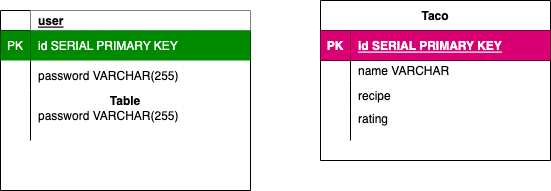

The diagram above was exported from draw.io. Its source (the exported page's mxGraphModel, read from the mxfile embedded in the PNG):
<mxGraphModel dx="618" dy="558" grid="1" gridSize="10" guides="1" tooltips="1" connect="1" arrows="1" fold="1" page="1" pageScale="1" pageWidth="850" pageHeight="1100" math="0" shadow="0">
  <root>
    <mxCell id="0" />
    <mxCell id="1" parent="0" />
    <mxCell id="zeefNxbIrW4plke7DV9j-14" value="Table" style="shape=table;startSize=0;container=1;collapsible=1;childLayout=tableLayout;fixedRows=1;rowLines=0;fontStyle=1;align=center;resizeLast=1;" parent="1" vertex="1">
      <mxGeometry x="30" y="100" width="250" height="180" as="geometry" />
    </mxCell>
    <mxCell id="zeefNxbIrW4plke7DV9j-15" value="" style="shape=tableRow;horizontal=0;startSize=0;swimlaneHead=0;swimlaneBody=0;fillColor=none;collapsible=0;dropTarget=0;points=[[0,0.5],[1,0.5]];portConstraint=eastwest;top=0;left=0;right=0;bottom=1;" parent="zeefNxbIrW4plke7DV9j-14" vertex="1">
      <mxGeometry width="250" height="20" as="geometry" />
    </mxCell>
    <mxCell id="zeefNxbIrW4plke7DV9j-16" value="" style="shape=partialRectangle;connectable=0;fillColor=none;top=0;left=0;bottom=0;right=0;fontStyle=1;overflow=hidden;" parent="zeefNxbIrW4plke7DV9j-15" vertex="1">
      <mxGeometry width="30" height="20" as="geometry">
        <mxRectangle width="30" height="20" as="alternateBounds" />
      </mxGeometry>
    </mxCell>
    <mxCell id="zeefNxbIrW4plke7DV9j-17" value="user" style="shape=partialRectangle;connectable=0;top=0;left=0;bottom=0;right=0;align=left;spacingLeft=6;fontStyle=5;overflow=hidden;" parent="zeefNxbIrW4plke7DV9j-15" vertex="1">
      <mxGeometry x="30" width="220" height="20" as="geometry">
        <mxRectangle width="220" height="20" as="alternateBounds" />
      </mxGeometry>
    </mxCell>
    <mxCell id="zeefNxbIrW4plke7DV9j-18" value="" style="shape=tableRow;horizontal=0;startSize=0;swimlaneHead=0;swimlaneBody=0;fillColor=none;collapsible=0;dropTarget=0;points=[[0,0.5],[1,0.5]];portConstraint=eastwest;top=0;left=0;right=0;bottom=0;" parent="zeefNxbIrW4plke7DV9j-14" vertex="1">
      <mxGeometry y="20" width="250" height="30" as="geometry" />
    </mxCell>
    <mxCell id="zeefNxbIrW4plke7DV9j-19" value="PK" style="shape=partialRectangle;connectable=0;fillColor=#008a00;top=0;left=0;bottom=0;right=0;editable=1;overflow=hidden;fontColor=#ffffff;strokeColor=#005700;" parent="zeefNxbIrW4plke7DV9j-18" vertex="1">
      <mxGeometry width="30" height="30" as="geometry">
        <mxRectangle width="30" height="30" as="alternateBounds" />
      </mxGeometry>
    </mxCell>
    <mxCell id="zeefNxbIrW4plke7DV9j-20" value="id SERIAL PRIMARY KEY" style="shape=partialRectangle;connectable=0;fillColor=#008a00;top=0;left=0;bottom=0;right=0;align=left;spacingLeft=6;overflow=hidden;fontColor=#ffffff;strokeColor=#005700;" parent="zeefNxbIrW4plke7DV9j-18" vertex="1">
      <mxGeometry x="30" width="220" height="30" as="geometry">
        <mxRectangle width="220" height="30" as="alternateBounds" />
      </mxGeometry>
    </mxCell>
    <mxCell id="zeefNxbIrW4plke7DV9j-21" value="" style="shape=tableRow;horizontal=0;startSize=0;swimlaneHead=0;swimlaneBody=0;fillColor=none;collapsible=0;dropTarget=0;points=[[0,0.5],[1,0.5]];portConstraint=eastwest;top=0;left=0;right=0;bottom=0;" parent="zeefNxbIrW4plke7DV9j-14" vertex="1">
      <mxGeometry y="50" width="250" height="30" as="geometry" />
    </mxCell>
    <mxCell id="zeefNxbIrW4plke7DV9j-22" value="" style="shape=partialRectangle;connectable=0;fillColor=none;top=0;left=0;bottom=0;right=0;editable=1;overflow=hidden;" parent="zeefNxbIrW4plke7DV9j-21" vertex="1">
      <mxGeometry width="30" height="30" as="geometry">
        <mxRectangle width="30" height="30" as="alternateBounds" />
      </mxGeometry>
    </mxCell>
    <mxCell id="zeefNxbIrW4plke7DV9j-23" value="password VARCHAR(255)" style="shape=partialRectangle;connectable=0;fillColor=none;top=0;left=0;bottom=0;right=0;align=left;spacingLeft=6;overflow=hidden;" parent="zeefNxbIrW4plke7DV9j-21" vertex="1">
      <mxGeometry x="30" width="220" height="30" as="geometry">
        <mxRectangle width="220" height="30" as="alternateBounds" />
      </mxGeometry>
    </mxCell>
    <mxCell id="zeefNxbIrW4plke7DV9j-24" value="" style="shape=tableRow;horizontal=0;startSize=0;swimlaneHead=0;swimlaneBody=0;fillColor=none;collapsible=0;dropTarget=0;points=[[0,0.5],[1,0.5]];portConstraint=eastwest;top=0;left=0;right=0;bottom=0;" parent="zeefNxbIrW4plke7DV9j-14" vertex="1">
      <mxGeometry y="80" width="250" height="50" as="geometry" />
    </mxCell>
    <mxCell id="zeefNxbIrW4plke7DV9j-25" value="" style="shape=partialRectangle;connectable=0;fillColor=none;top=0;left=0;bottom=0;right=0;editable=1;overflow=hidden;" parent="zeefNxbIrW4plke7DV9j-24" vertex="1">
      <mxGeometry width="30" height="50" as="geometry">
        <mxRectangle width="30" height="50" as="alternateBounds" />
      </mxGeometry>
    </mxCell>
    <mxCell id="zeefNxbIrW4plke7DV9j-26" value="password VARCHAR(255)" style="shape=partialRectangle;connectable=0;fillColor=none;top=0;left=0;bottom=0;right=0;align=left;spacingLeft=6;overflow=hidden;" parent="zeefNxbIrW4plke7DV9j-24" vertex="1">
      <mxGeometry x="30" width="220" height="50" as="geometry">
        <mxRectangle width="220" height="50" as="alternateBounds" />
      </mxGeometry>
    </mxCell>
    <mxCell id="RNFHv2UZANiMEmXORRzT-1" value="Taco" style="shape=table;startSize=30;container=1;collapsible=1;childLayout=tableLayout;fixedRows=1;rowLines=0;fontStyle=1;align=center;resizeLast=1;" vertex="1" parent="1">
      <mxGeometry x="350" y="90" width="230" height="160" as="geometry" />
    </mxCell>
    <mxCell id="RNFHv2UZANiMEmXORRzT-2" value="" style="shape=tableRow;horizontal=0;startSize=0;swimlaneHead=0;swimlaneBody=0;fillColor=none;collapsible=0;dropTarget=0;points=[[0,0.5],[1,0.5]];portConstraint=eastwest;top=0;left=0;right=0;bottom=1;" vertex="1" parent="RNFHv2UZANiMEmXORRzT-1">
      <mxGeometry y="30" width="230" height="30" as="geometry" />
    </mxCell>
    <mxCell id="RNFHv2UZANiMEmXORRzT-3" value="PK" style="shape=partialRectangle;connectable=0;fillColor=#d80073;top=0;left=0;bottom=0;right=0;fontStyle=1;overflow=hidden;fontColor=#ffffff;strokeColor=#A50040;" vertex="1" parent="RNFHv2UZANiMEmXORRzT-2">
      <mxGeometry width="30" height="30" as="geometry">
        <mxRectangle width="30" height="30" as="alternateBounds" />
      </mxGeometry>
    </mxCell>
    <mxCell id="RNFHv2UZANiMEmXORRzT-4" value="id SERIAL PRIMARY KEY" style="shape=partialRectangle;connectable=0;fillColor=#d80073;top=0;left=0;bottom=0;right=0;align=left;spacingLeft=6;fontStyle=5;overflow=hidden;fontColor=#ffffff;strokeColor=#A50040;" vertex="1" parent="RNFHv2UZANiMEmXORRzT-2">
      <mxGeometry x="30" width="200" height="30" as="geometry">
        <mxRectangle width="200" height="30" as="alternateBounds" />
      </mxGeometry>
    </mxCell>
    <mxCell id="RNFHv2UZANiMEmXORRzT-5" value="" style="shape=tableRow;horizontal=0;startSize=0;swimlaneHead=0;swimlaneBody=0;fillColor=none;collapsible=0;dropTarget=0;points=[[0,0.5],[1,0.5]];portConstraint=eastwest;top=0;left=0;right=0;bottom=0;" vertex="1" parent="RNFHv2UZANiMEmXORRzT-1">
      <mxGeometry y="60" width="230" height="20" as="geometry" />
    </mxCell>
    <mxCell id="RNFHv2UZANiMEmXORRzT-6" value="" style="shape=partialRectangle;connectable=0;fillColor=none;top=0;left=0;bottom=0;right=0;editable=1;overflow=hidden;" vertex="1" parent="RNFHv2UZANiMEmXORRzT-5">
      <mxGeometry width="30" height="20" as="geometry">
        <mxRectangle width="30" height="20" as="alternateBounds" />
      </mxGeometry>
    </mxCell>
    <mxCell id="RNFHv2UZANiMEmXORRzT-7" value="name VARCHAR" style="shape=partialRectangle;connectable=0;fillColor=none;top=0;left=0;bottom=0;right=0;align=left;spacingLeft=6;overflow=hidden;" vertex="1" parent="RNFHv2UZANiMEmXORRzT-5">
      <mxGeometry x="30" width="200" height="20" as="geometry">
        <mxRectangle width="200" height="20" as="alternateBounds" />
      </mxGeometry>
    </mxCell>
    <mxCell id="RNFHv2UZANiMEmXORRzT-8" value="" style="shape=tableRow;horizontal=0;startSize=0;swimlaneHead=0;swimlaneBody=0;fillColor=none;collapsible=0;dropTarget=0;points=[[0,0.5],[1,0.5]];portConstraint=eastwest;top=0;left=0;right=0;bottom=0;" vertex="1" parent="RNFHv2UZANiMEmXORRzT-1">
      <mxGeometry y="80" width="230" height="30" as="geometry" />
    </mxCell>
    <mxCell id="RNFHv2UZANiMEmXORRzT-9" value="" style="shape=partialRectangle;connectable=0;fillColor=none;top=0;left=0;bottom=0;right=0;editable=1;overflow=hidden;" vertex="1" parent="RNFHv2UZANiMEmXORRzT-8">
      <mxGeometry width="30" height="30" as="geometry">
        <mxRectangle width="30" height="30" as="alternateBounds" />
      </mxGeometry>
    </mxCell>
    <mxCell id="RNFHv2UZANiMEmXORRzT-10" value="recipe" style="shape=partialRectangle;connectable=0;fillColor=none;top=0;left=0;bottom=0;right=0;align=left;spacingLeft=6;overflow=hidden;" vertex="1" parent="RNFHv2UZANiMEmXORRzT-8">
      <mxGeometry x="30" width="200" height="30" as="geometry">
        <mxRectangle width="200" height="30" as="alternateBounds" />
      </mxGeometry>
    </mxCell>
    <mxCell id="RNFHv2UZANiMEmXORRzT-11" value="" style="shape=tableRow;horizontal=0;startSize=0;swimlaneHead=0;swimlaneBody=0;fillColor=none;collapsible=0;dropTarget=0;points=[[0,0.5],[1,0.5]];portConstraint=eastwest;top=0;left=0;right=0;bottom=0;" vertex="1" parent="RNFHv2UZANiMEmXORRzT-1">
      <mxGeometry y="110" width="230" height="30" as="geometry" />
    </mxCell>
    <mxCell id="RNFHv2UZANiMEmXORRzT-12" value="" style="shape=partialRectangle;connectable=0;fillColor=none;top=0;left=0;bottom=0;right=0;editable=1;overflow=hidden;" vertex="1" parent="RNFHv2UZANiMEmXORRzT-11">
      <mxGeometry width="30" height="30" as="geometry">
        <mxRectangle width="30" height="30" as="alternateBounds" />
      </mxGeometry>
    </mxCell>
    <mxCell id="RNFHv2UZANiMEmXORRzT-13" value="rating&#10;" style="shape=partialRectangle;connectable=0;fillColor=none;top=0;left=0;bottom=0;right=0;align=left;spacingLeft=6;overflow=hidden;" vertex="1" parent="RNFHv2UZANiMEmXORRzT-11">
      <mxGeometry x="30" width="200" height="30" as="geometry">
        <mxRectangle width="200" height="30" as="alternateBounds" />
      </mxGeometry>
    </mxCell>
  </root>
</mxGraphModel>